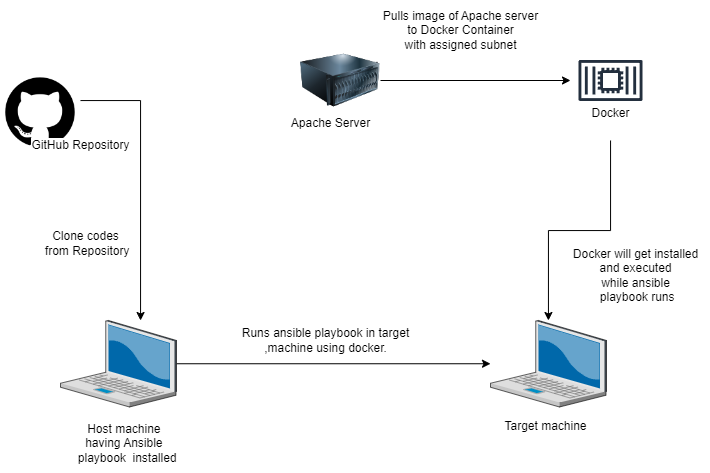

The diagram above was exported from draw.io. Its source (the exported page's mxGraphModel, read from the mxfile embedded in the PNG):
<mxGraphModel dx="1151" dy="609" grid="1" gridSize="10" guides="1" tooltips="1" connect="1" arrows="1" fold="1" page="1" pageScale="1" pageWidth="827" pageHeight="1169" math="0" shadow="0">
  <root>
    <mxCell id="0" />
    <mxCell id="1" parent="0" />
    <mxCell id="NeAu2Xje64PthEegBJz2-1" value="" style="shape=image;html=1;verticalAlign=top;verticalLabelPosition=bottom;labelBackgroundColor=#ffffff;imageAspect=0;aspect=fixed;image=https://cdn1.iconfinder.com/data/icons/picons-social/57/github_rounded-128.png" vertex="1" parent="1">
      <mxGeometry x="60" y="90" width="80" height="80" as="geometry" />
    </mxCell>
    <mxCell id="NeAu2Xje64PthEegBJz2-6" style="edgeStyle=orthogonalEdgeStyle;rounded=0;orthogonalLoop=1;jettySize=auto;html=1;" edge="1" parent="1" source="NeAu2Xje64PthEegBJz2-2" target="NeAu2Xje64PthEegBJz2-3">
      <mxGeometry relative="1" as="geometry" />
    </mxCell>
    <mxCell id="NeAu2Xje64PthEegBJz2-2" value="" style="verticalLabelPosition=bottom;sketch=0;aspect=fixed;html=1;verticalAlign=top;strokeColor=none;align=center;outlineConnect=0;shape=mxgraph.citrix.laptop_2;" vertex="1" parent="1">
      <mxGeometry x="120" y="340" width="116" height="86.5" as="geometry" />
    </mxCell>
    <mxCell id="NeAu2Xje64PthEegBJz2-3" value="" style="verticalLabelPosition=bottom;sketch=0;aspect=fixed;html=1;verticalAlign=top;strokeColor=none;align=center;outlineConnect=0;shape=mxgraph.citrix.laptop_2;" vertex="1" parent="1">
      <mxGeometry x="550" y="340" width="116" height="86.5" as="geometry" />
    </mxCell>
    <mxCell id="NeAu2Xje64PthEegBJz2-9" style="edgeStyle=orthogonalEdgeStyle;rounded=0;orthogonalLoop=1;jettySize=auto;html=1;" edge="1" parent="1" source="NeAu2Xje64PthEegBJz2-13" target="NeAu2Xje64PthEegBJz2-3">
      <mxGeometry relative="1" as="geometry">
        <mxPoint x="720" y="310" as="sourcePoint" />
      </mxGeometry>
    </mxCell>
    <mxCell id="NeAu2Xje64PthEegBJz2-4" value="" style="sketch=0;outlineConnect=0;fontColor=#232F3E;gradientColor=none;strokeColor=#232F3E;fillColor=#ffffff;dashed=0;verticalLabelPosition=bottom;verticalAlign=top;align=center;html=1;fontSize=12;fontStyle=0;aspect=fixed;shape=mxgraph.aws4.resourceIcon;resIcon=mxgraph.aws4.container_2;" vertex="1" parent="1">
      <mxGeometry x="630" y="60" width="80" height="80" as="geometry" />
    </mxCell>
    <mxCell id="NeAu2Xje64PthEegBJz2-8" style="edgeStyle=orthogonalEdgeStyle;rounded=0;orthogonalLoop=1;jettySize=auto;html=1;" edge="1" parent="1" source="NeAu2Xje64PthEegBJz2-5" target="NeAu2Xje64PthEegBJz2-4">
      <mxGeometry relative="1" as="geometry" />
    </mxCell>
    <mxCell id="NeAu2Xje64PthEegBJz2-5" value="" style="image;html=1;image=img/lib/clip_art/computers/Server_128x128.png" vertex="1" parent="1">
      <mxGeometry x="360" y="60" width="80" height="80" as="geometry" />
    </mxCell>
    <mxCell id="NeAu2Xje64PthEegBJz2-7" value="" style="edgeStyle=orthogonalEdgeStyle;rounded=0;orthogonalLoop=1;jettySize=auto;html=1;" edge="1" parent="1" source="NeAu2Xje64PthEegBJz2-1" target="NeAu2Xje64PthEegBJz2-2">
      <mxGeometry relative="1" as="geometry">
        <mxPoint x="120" y="290" as="targetPoint" />
        <Array as="points">
          <mxPoint x="200" y="120" />
        </Array>
      </mxGeometry>
    </mxCell>
    <mxCell id="NeAu2Xje64PthEegBJz2-10" value="&lt;span style=&quot;background-color: rgb(255, 255, 255);&quot;&gt;GitHub Repository&lt;/span&gt;" style="text;html=1;align=center;verticalAlign=middle;resizable=0;points=[];autosize=1;strokeColor=none;fillColor=none;" vertex="1" parent="1">
      <mxGeometry x="80" y="150" width="120" height="30" as="geometry" />
    </mxCell>
    <mxCell id="NeAu2Xje64PthEegBJz2-12" value="&lt;font style=&quot;font-size: 12px;&quot;&gt;Apache Server&lt;/font&gt;&lt;div&gt;&lt;br&gt;&lt;/div&gt;" style="text;html=1;align=center;verticalAlign=middle;resizable=0;points=[];autosize=1;strokeColor=none;fillColor=none;" vertex="1" parent="1">
      <mxGeometry x="340" y="130" width="100" height="40" as="geometry" />
    </mxCell>
    <mxCell id="NeAu2Xje64PthEegBJz2-13" value="Docker&lt;div&gt;&lt;br&gt;&lt;/div&gt;" style="text;html=1;align=center;verticalAlign=middle;resizable=0;points=[];autosize=1;strokeColor=none;fillColor=none;" vertex="1" parent="1">
      <mxGeometry x="640" y="120" width="60" height="40" as="geometry" />
    </mxCell>
    <mxCell id="NeAu2Xje64PthEegBJz2-15" value="Target machine&lt;div&gt;&lt;br&gt;&lt;/div&gt;" style="text;html=1;align=center;verticalAlign=middle;resizable=0;points=[];autosize=1;strokeColor=none;fillColor=none;" vertex="1" parent="1">
      <mxGeometry x="550" y="433" width="110" height="40" as="geometry" />
    </mxCell>
    <mxCell id="NeAu2Xje64PthEegBJz2-16" value="Host machine&amp;nbsp;&lt;div&gt;having Ansible&amp;nbsp;&lt;/div&gt;&lt;div&gt;&amp;nbsp;playbook&amp;nbsp; installed&lt;/div&gt;" style="text;html=1;align=center;verticalAlign=middle;resizable=0;points=[];autosize=1;strokeColor=none;fillColor=none;" vertex="1" parent="1">
      <mxGeometry x="120" y="433" width="130" height="60" as="geometry" />
    </mxCell>
    <mxCell id="NeAu2Xje64PthEegBJz2-17" value="Clone codes&lt;div&gt;&amp;nbsp;from Repository&lt;/div&gt;" style="text;html=1;align=center;verticalAlign=middle;resizable=0;points=[];autosize=1;strokeColor=none;fillColor=none;" vertex="1" parent="1">
      <mxGeometry x="90" y="243" width="110" height="40" as="geometry" />
    </mxCell>
    <mxCell id="NeAu2Xje64PthEegBJz2-18" value="Runs ansible playbook in target&lt;div&gt;&amp;nbsp;,machine using docker.&amp;nbsp;&lt;/div&gt;" style="text;html=1;align=center;verticalAlign=middle;resizable=0;points=[];autosize=1;strokeColor=none;fillColor=none;" vertex="1" parent="1">
      <mxGeometry x="290" y="340" width="190" height="40" as="geometry" />
    </mxCell>
    <mxCell id="NeAu2Xje64PthEegBJz2-19" value="Docker will get installed&lt;div&gt;&amp;nbsp;and executed&amp;nbsp;&lt;div&gt;while ansible&lt;/div&gt;&lt;div&gt;&amp;nbsp;playbook runs&lt;/div&gt;&lt;/div&gt;" style="text;html=1;align=center;verticalAlign=middle;resizable=0;points=[];autosize=1;strokeColor=none;fillColor=none;" vertex="1" parent="1">
      <mxGeometry x="620" y="260" width="150" height="70" as="geometry" />
    </mxCell>
    <mxCell id="NeAu2Xje64PthEegBJz2-20" value="Pulls image of Apache server&lt;div&gt;&amp;nbsp;to Docker Container&amp;nbsp;&lt;div&gt;with assigned subnet&lt;/div&gt;&lt;/div&gt;" style="text;html=1;align=center;verticalAlign=middle;resizable=0;points=[];autosize=1;strokeColor=none;fillColor=none;" vertex="1" parent="1">
      <mxGeometry x="430" y="20" width="180" height="60" as="geometry" />
    </mxCell>
  </root>
</mxGraphModel>